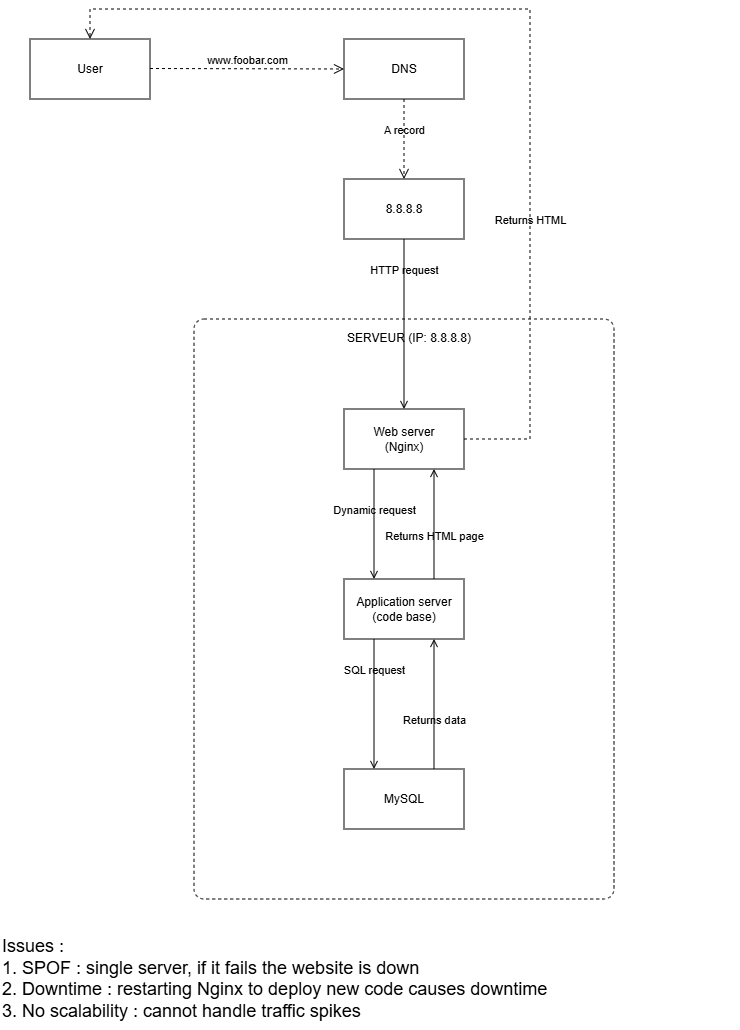

The diagram above was exported from draw.io. Its source (the exported page's mxGraphModel, read from the mxfile embedded in the PNG):
<mxGraphModel dx="943" dy="523" grid="1" gridSize="10" guides="1" tooltips="1" connect="1" arrows="1" fold="1" page="1" pageScale="1" pageWidth="827" pageHeight="1169" math="0" shadow="0">
  <root>
    <mxCell id="0" />
    <mxCell id="1" parent="0" />
    <mxCell id="Z-sazXQt8m43sc0QHFDz-1" parent="1" style="rounded=0;whiteSpace=wrap;html=1;" value="User" vertex="1">
      <mxGeometry height="60" width="120" x="70" y="160" as="geometry" />
    </mxCell>
    <mxCell id="Z-sazXQt8m43sc0QHFDz-2" parent="1" style="rounded=0;whiteSpace=wrap;html=1;" value="DNS" vertex="1">
      <mxGeometry height="60" width="120" x="384" y="160" as="geometry" />
    </mxCell>
    <mxCell id="Z-sazXQt8m43sc0QHFDz-4" parent="1" style="dashed=1;rounded=1;absoluteArcSize=1;arcSize=20;html=1;verticalAlign=top;align=center;spacingTop=5;spacingLeft=10;whiteSpace=wrap;" value="SERVEUR (IP: 8.8.8.8)" vertex="1">
      <mxGeometry height="580" width="420" x="234" y="440" as="geometry" />
    </mxCell>
    <mxCell id="Z-sazXQt8m43sc0QHFDz-5" parent="1" style="rounded=0;whiteSpace=wrap;html=1;" value="Web server&lt;div&gt;(Nginx)&lt;/div&gt;" vertex="1">
      <mxGeometry height="60" width="120" x="384" y="530" as="geometry" />
    </mxCell>
    <mxCell id="Z-sazXQt8m43sc0QHFDz-6" parent="1" style="rounded=0;whiteSpace=wrap;html=1;" value="Application server&lt;div&gt;(code base)&lt;/div&gt;" vertex="1">
      <mxGeometry height="60" width="120" x="384" y="700" as="geometry" />
    </mxCell>
    <mxCell id="Z-sazXQt8m43sc0QHFDz-7" parent="1" style="rounded=0;whiteSpace=wrap;html=1;" value="MySQL" vertex="1">
      <mxGeometry height="60" width="120" x="384" y="890" as="geometry" />
    </mxCell>
    <mxCell id="Z-sazXQt8m43sc0QHFDz-9" edge="1" parent="1" style="endArrow=open;startArrow=none;endFill=0;startFill=0;endSize=8;html=1;verticalAlign=bottom;dashed=1;labelBackgroundColor=none;rounded=0;entryX=0;entryY=0.5;entryDx=0;entryDy=0;" target="Z-sazXQt8m43sc0QHFDz-2" value="www.foobar.com">
      <mxGeometry relative="1" width="160" as="geometry">
        <mxPoint x="190" y="189.5" as="sourcePoint" />
        <mxPoint x="350" y="189.5" as="targetPoint" />
      </mxGeometry>
    </mxCell>
    <mxCell id="Z-sazXQt8m43sc0QHFDz-10" edge="1" parent="1" source="Z-sazXQt8m43sc0QHFDz-2" style="endArrow=open;startArrow=none;endFill=0;startFill=0;endSize=8;html=1;verticalAlign=bottom;dashed=1;labelBackgroundColor=none;rounded=0;exitX=0.5;exitY=1;exitDx=0;exitDy=0;" target="Z-sazXQt8m43sc0QHFDz-12" value="A record">
      <mxGeometry relative="1" width="160" as="geometry">
        <mxPoint as="offset" />
        <mxPoint x="350" y="230" as="sourcePoint" />
        <mxPoint x="544" y="230.5" as="targetPoint" />
      </mxGeometry>
    </mxCell>
    <mxCell id="Z-sazXQt8m43sc0QHFDz-12" parent="1" style="rounded=0;whiteSpace=wrap;html=1;" value="8.8.8.8" vertex="1">
      <mxGeometry height="60" width="120" x="384" y="300" as="geometry" />
    </mxCell>
    <mxCell id="Z-sazXQt8m43sc0QHFDz-14" edge="1" parent="1" source="Z-sazXQt8m43sc0QHFDz-12" style="html=1;verticalAlign=bottom;labelBackgroundColor=none;endArrow=open;endFill=0;rounded=0;exitX=0.5;exitY=1;exitDx=0;exitDy=0;" target="Z-sazXQt8m43sc0QHFDz-5" value="HTTP request">
      <mxGeometry relative="1" width="160" x="-0.5294" as="geometry">
        <mxPoint as="offset" />
        <mxPoint x="320" y="600" as="sourcePoint" />
        <mxPoint x="480" y="600" as="targetPoint" />
      </mxGeometry>
    </mxCell>
    <mxCell id="Z-sazXQt8m43sc0QHFDz-15" edge="1" parent="1" source="Z-sazXQt8m43sc0QHFDz-5" style="html=1;verticalAlign=bottom;labelBackgroundColor=none;endArrow=open;endFill=0;rounded=0;exitX=0.25;exitY=1;exitDx=0;exitDy=0;entryX=0.25;entryY=0;entryDx=0;entryDy=0;" target="Z-sazXQt8m43sc0QHFDz-6" value="Dynamic request">
      <mxGeometry relative="1" width="160" x="-0.0909" as="geometry">
        <mxPoint as="offset" />
        <mxPoint x="440" y="630" as="sourcePoint" />
        <mxPoint x="440" y="800" as="targetPoint" />
      </mxGeometry>
    </mxCell>
    <mxCell id="Z-sazXQt8m43sc0QHFDz-16" edge="1" parent="1" source="Z-sazXQt8m43sc0QHFDz-6" style="html=1;verticalAlign=bottom;labelBackgroundColor=none;endArrow=open;endFill=0;rounded=0;exitX=0.25;exitY=1;exitDx=0;exitDy=0;entryX=0.25;entryY=0;entryDx=0;entryDy=0;" target="Z-sazXQt8m43sc0QHFDz-7" value="SQL request">
      <mxGeometry relative="1" width="160" x="-0.3846" as="geometry">
        <mxPoint as="offset" />
        <mxPoint x="420" y="790" as="sourcePoint" />
        <mxPoint x="420" y="900" as="targetPoint" />
      </mxGeometry>
    </mxCell>
    <mxCell id="Z-sazXQt8m43sc0QHFDz-17" edge="1" parent="1" source="Z-sazXQt8m43sc0QHFDz-7" style="html=1;verticalAlign=bottom;labelBackgroundColor=none;endArrow=open;endFill=0;rounded=0;exitX=0.75;exitY=0;exitDx=0;exitDy=0;entryX=0.75;entryY=1;entryDx=0;entryDy=0;" target="Z-sazXQt8m43sc0QHFDz-6" value="Returns data">
      <mxGeometry relative="1" width="160" x="-0.3846" as="geometry">
        <mxPoint as="offset" />
        <mxPoint x="470" y="830" as="sourcePoint" />
        <mxPoint x="470" y="960" as="targetPoint" />
      </mxGeometry>
    </mxCell>
    <mxCell id="Z-sazXQt8m43sc0QHFDz-19" edge="1" parent="1" source="Z-sazXQt8m43sc0QHFDz-6" style="html=1;verticalAlign=bottom;labelBackgroundColor=none;endArrow=open;endFill=0;rounded=0;exitX=0.75;exitY=0;exitDx=0;exitDy=0;entryX=0.75;entryY=1;entryDx=0;entryDy=0;" target="Z-sazXQt8m43sc0QHFDz-5" value="Returns HTML page">
      <mxGeometry relative="1" width="160" x="-0.3846" as="geometry">
        <mxPoint as="offset" />
        <mxPoint x="470" y="700" as="sourcePoint" />
        <mxPoint x="470" y="570" as="targetPoint" />
      </mxGeometry>
    </mxCell>
    <mxCell id="Z-sazXQt8m43sc0QHFDz-21" edge="1" parent="1" source="Z-sazXQt8m43sc0QHFDz-5" style="endArrow=open;startArrow=none;endFill=0;startFill=0;endSize=8;html=1;verticalAlign=bottom;dashed=1;labelBackgroundColor=none;rounded=0;entryX=0.5;entryY=0;entryDx=0;entryDy=0;exitX=1;exitY=0.5;exitDx=0;exitDy=0;edgeStyle=orthogonalEdgeStyle;" target="Z-sazXQt8m43sc0QHFDz-1" value="Returns HTML">
      <mxGeometry relative="1" width="160" x="-0.4285" as="geometry">
        <mxPoint as="offset" />
        <Array as="points">
          <mxPoint x="570" y="560" />
          <mxPoint x="570" y="130" />
          <mxPoint x="130" y="130" />
        </Array>
        <mxPoint x="560" y="560" as="sourcePoint" />
        <mxPoint x="754" y="560.5" as="targetPoint" />
      </mxGeometry>
    </mxCell>
    <mxCell id="Z-sazXQt8m43sc0QHFDz-22" parent="1" style="text;whiteSpace=wrap;fontSize=18;" value="Issues :&#10;1. SPOF : single server, if it fails the website is down&#10;2. Downtime : restarting Nginx to deploy new code causes downtime&#10;3. No scalability : cannot handle traffic spikes" vertex="1">
      <mxGeometry height="100" width="740" x="40" y="1050" as="geometry" />
    </mxCell>
  </root>
</mxGraphModel>